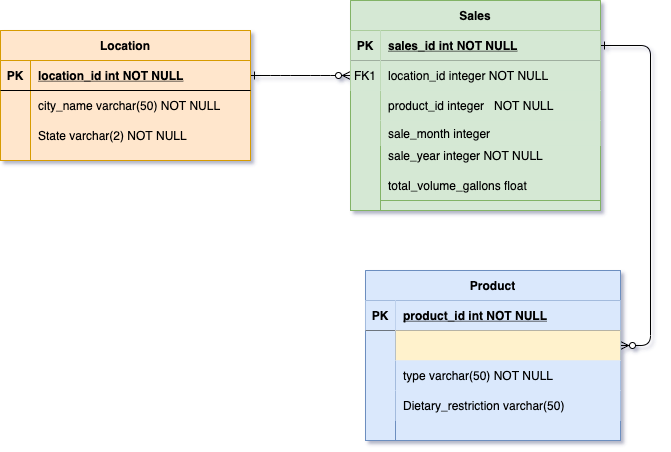

The diagram above was exported from draw.io. Its source (the exported page's mxGraphModel, read from the mxfile embedded in the PNG):
<mxGraphModel dx="801" dy="588" grid="1" gridSize="10" guides="1" tooltips="1" connect="1" arrows="1" fold="1" page="1" pageScale="1" pageWidth="850" pageHeight="1100" math="0" shadow="0" extFonts="Permanent Marker^https://fonts.googleapis.com/css?family=Permanent+Marker">
  <root>
    <mxCell id="0" />
    <mxCell id="1" parent="0" />
    <mxCell id="C-vyLk0tnHw3VtMMgP7b-1" value="" style="edgeStyle=entityRelationEdgeStyle;endArrow=ERzeroToMany;startArrow=ERone;endFill=1;startFill=0;" parent="1" source="C-vyLk0tnHw3VtMMgP7b-24" target="C-vyLk0tnHw3VtMMgP7b-6" edge="1">
      <mxGeometry width="100" height="100" relative="1" as="geometry">
        <mxPoint x="340" y="720" as="sourcePoint" />
        <mxPoint x="440" y="620" as="targetPoint" />
      </mxGeometry>
    </mxCell>
    <mxCell id="C-vyLk0tnHw3VtMMgP7b-12" value="" style="edgeStyle=entityRelationEdgeStyle;endArrow=ERzeroToMany;startArrow=ERone;endFill=1;startFill=0;" parent="1" source="C-vyLk0tnHw3VtMMgP7b-3" target="C-vyLk0tnHw3VtMMgP7b-17" edge="1">
      <mxGeometry width="100" height="100" relative="1" as="geometry">
        <mxPoint x="400" y="180" as="sourcePoint" />
        <mxPoint x="460" y="205" as="targetPoint" />
      </mxGeometry>
    </mxCell>
    <mxCell id="0_HCHztZwqL7vgN5y4f--12" value="" style="group;fillColor=#ffe6cc;strokeColor=#d79b00;" vertex="1" connectable="0" parent="1">
      <mxGeometry x="100" y="160" width="250" height="130" as="geometry" />
    </mxCell>
    <mxCell id="C-vyLk0tnHw3VtMMgP7b-23" value="Location" style="shape=table;startSize=30;container=1;collapsible=1;childLayout=tableLayout;fixedRows=1;rowLines=0;fontStyle=1;align=center;resizeLast=1;fillColor=#ffe6cc;strokeColor=#d79b00;" parent="0_HCHztZwqL7vgN5y4f--12" vertex="1">
      <mxGeometry width="250" height="130" as="geometry" />
    </mxCell>
    <mxCell id="C-vyLk0tnHw3VtMMgP7b-24" value="" style="shape=partialRectangle;collapsible=0;dropTarget=0;pointerEvents=0;fillColor=none;points=[[0,0.5],[1,0.5]];portConstraint=eastwest;top=0;left=0;right=0;bottom=1;" parent="C-vyLk0tnHw3VtMMgP7b-23" vertex="1">
      <mxGeometry y="30" width="250" height="30" as="geometry" />
    </mxCell>
    <mxCell id="C-vyLk0tnHw3VtMMgP7b-25" value="PK" style="shape=partialRectangle;overflow=hidden;connectable=0;fillColor=none;top=0;left=0;bottom=0;right=0;fontStyle=1;" parent="C-vyLk0tnHw3VtMMgP7b-24" vertex="1">
      <mxGeometry width="30" height="30" as="geometry" />
    </mxCell>
    <mxCell id="C-vyLk0tnHw3VtMMgP7b-26" value="location_id int NOT NULL " style="shape=partialRectangle;overflow=hidden;connectable=0;fillColor=none;top=0;left=0;bottom=0;right=0;align=left;spacingLeft=6;fontStyle=5;" parent="C-vyLk0tnHw3VtMMgP7b-24" vertex="1">
      <mxGeometry x="30" width="220" height="30" as="geometry" />
    </mxCell>
    <mxCell id="C-vyLk0tnHw3VtMMgP7b-27" value="" style="shape=partialRectangle;collapsible=0;dropTarget=0;pointerEvents=0;fillColor=none;points=[[0,0.5],[1,0.5]];portConstraint=eastwest;top=0;left=0;right=0;bottom=0;" parent="C-vyLk0tnHw3VtMMgP7b-23" vertex="1">
      <mxGeometry y="60" width="250" height="30" as="geometry" />
    </mxCell>
    <mxCell id="C-vyLk0tnHw3VtMMgP7b-28" value="" style="shape=partialRectangle;overflow=hidden;connectable=0;fillColor=none;top=0;left=0;bottom=0;right=0;" parent="C-vyLk0tnHw3VtMMgP7b-27" vertex="1">
      <mxGeometry width="30" height="30" as="geometry" />
    </mxCell>
    <mxCell id="C-vyLk0tnHw3VtMMgP7b-29" value="city_name varchar(50) NOT NULL" style="shape=partialRectangle;overflow=hidden;connectable=0;fillColor=none;top=0;left=0;bottom=0;right=0;align=left;spacingLeft=6;" parent="C-vyLk0tnHw3VtMMgP7b-27" vertex="1">
      <mxGeometry x="30" width="220" height="30" as="geometry" />
    </mxCell>
    <mxCell id="0_HCHztZwqL7vgN5y4f--1" value="" style="shape=partialRectangle;collapsible=0;dropTarget=0;pointerEvents=0;fillColor=none;points=[[0,0.5],[1,0.5]];portConstraint=eastwest;top=0;left=0;right=0;bottom=0;" vertex="1" parent="0_HCHztZwqL7vgN5y4f--12">
      <mxGeometry y="90" width="250" height="30" as="geometry" />
    </mxCell>
    <mxCell id="0_HCHztZwqL7vgN5y4f--2" value="" style="shape=partialRectangle;overflow=hidden;connectable=0;fillColor=none;top=0;left=0;bottom=0;right=0;" vertex="1" parent="0_HCHztZwqL7vgN5y4f--1">
      <mxGeometry width="30" height="30" as="geometry" />
    </mxCell>
    <mxCell id="0_HCHztZwqL7vgN5y4f--3" value="State varchar(2) NOT NULL" style="shape=partialRectangle;overflow=hidden;connectable=0;fillColor=none;top=0;left=0;bottom=0;right=0;align=left;spacingLeft=6;" vertex="1" parent="0_HCHztZwqL7vgN5y4f--1">
      <mxGeometry x="30" width="220" height="30" as="geometry" />
    </mxCell>
    <mxCell id="0_HCHztZwqL7vgN5y4f--13" value="" style="group;fillColor=#dae8fc;strokeColor=#6c8ebf;" vertex="1" connectable="0" parent="1">
      <mxGeometry x="465" y="400" width="255" height="170" as="geometry" />
    </mxCell>
    <mxCell id="C-vyLk0tnHw3VtMMgP7b-13" value="Product" style="shape=table;startSize=30;container=1;collapsible=1;childLayout=tableLayout;fixedRows=1;rowLines=0;fontStyle=1;align=center;resizeLast=1;fillColor=#dae8fc;strokeColor=#6c8ebf;" parent="0_HCHztZwqL7vgN5y4f--13" vertex="1">
      <mxGeometry width="255" height="170" as="geometry" />
    </mxCell>
    <mxCell id="C-vyLk0tnHw3VtMMgP7b-14" value="" style="shape=partialRectangle;collapsible=0;dropTarget=0;pointerEvents=0;fillColor=none;points=[[0,0.5],[1,0.5]];portConstraint=eastwest;top=0;left=0;right=0;bottom=1;" parent="C-vyLk0tnHw3VtMMgP7b-13" vertex="1">
      <mxGeometry y="30" width="255" height="30" as="geometry" />
    </mxCell>
    <mxCell id="C-vyLk0tnHw3VtMMgP7b-15" value="PK" style="shape=partialRectangle;overflow=hidden;connectable=0;fillColor=#dae8fc;top=0;left=0;bottom=0;right=0;fontStyle=1;strokeColor=#6c8ebf;" parent="C-vyLk0tnHw3VtMMgP7b-14" vertex="1">
      <mxGeometry width="30" height="30" as="geometry" />
    </mxCell>
    <mxCell id="C-vyLk0tnHw3VtMMgP7b-16" value="product_id int NOT NULL " style="shape=partialRectangle;overflow=hidden;connectable=0;fillColor=#dae8fc;top=0;left=0;bottom=0;right=0;align=left;spacingLeft=6;fontStyle=5;strokeColor=#6c8ebf;" parent="C-vyLk0tnHw3VtMMgP7b-14" vertex="1">
      <mxGeometry x="30" width="225" height="30" as="geometry" />
    </mxCell>
    <mxCell id="C-vyLk0tnHw3VtMMgP7b-17" value="" style="shape=partialRectangle;collapsible=0;dropTarget=0;pointerEvents=0;fillColor=none;points=[[0,0.5],[1,0.5]];portConstraint=eastwest;top=0;left=0;right=0;bottom=0;" parent="C-vyLk0tnHw3VtMMgP7b-13" vertex="1">
      <mxGeometry y="60" width="255" height="30" as="geometry" />
    </mxCell>
    <mxCell id="C-vyLk0tnHw3VtMMgP7b-18" value="" style="shape=partialRectangle;overflow=hidden;connectable=0;fillColor=none;top=0;left=0;bottom=0;right=0;" parent="C-vyLk0tnHw3VtMMgP7b-17" vertex="1">
      <mxGeometry width="30" height="30" as="geometry" />
    </mxCell>
    <mxCell id="C-vyLk0tnHw3VtMMgP7b-19" value="" style="shape=partialRectangle;overflow=hidden;connectable=0;fillColor=#fff2cc;top=0;left=0;bottom=0;right=0;align=left;spacingLeft=6;strokeColor=#d6b656;fontStyle=2" parent="C-vyLk0tnHw3VtMMgP7b-17" vertex="1">
      <mxGeometry x="30" width="225" height="30" as="geometry" />
    </mxCell>
    <mxCell id="C-vyLk0tnHw3VtMMgP7b-20" value="" style="shape=partialRectangle;collapsible=0;dropTarget=0;pointerEvents=0;fillColor=none;points=[[0,0.5],[1,0.5]];portConstraint=eastwest;top=0;left=0;right=0;bottom=0;" parent="C-vyLk0tnHw3VtMMgP7b-13" vertex="1">
      <mxGeometry y="90" width="255" height="30" as="geometry" />
    </mxCell>
    <mxCell id="C-vyLk0tnHw3VtMMgP7b-21" value="" style="shape=partialRectangle;overflow=hidden;connectable=0;fillColor=none;top=0;left=0;bottom=0;right=0;" parent="C-vyLk0tnHw3VtMMgP7b-20" vertex="1">
      <mxGeometry width="30" height="30" as="geometry" />
    </mxCell>
    <mxCell id="C-vyLk0tnHw3VtMMgP7b-22" value="type varchar(50) NOT NULL" style="shape=partialRectangle;overflow=hidden;connectable=0;fillColor=#dae8fc;top=0;left=0;bottom=0;right=0;align=left;spacingLeft=6;strokeColor=#6c8ebf;" parent="C-vyLk0tnHw3VtMMgP7b-20" vertex="1">
      <mxGeometry x="30" width="225" height="30" as="geometry" />
    </mxCell>
    <mxCell id="0_HCHztZwqL7vgN5y4f--11" value="Dietary_restriction varchar(50) " style="shape=partialRectangle;overflow=hidden;connectable=0;fillColor=#dae8fc;top=0;left=0;bottom=0;right=0;align=left;spacingLeft=6;strokeColor=#6c8ebf;" vertex="1" parent="0_HCHztZwqL7vgN5y4f--13">
      <mxGeometry x="30" y="120" width="225" height="30" as="geometry" />
    </mxCell>
    <mxCell id="0_HCHztZwqL7vgN5y4f--14" value="" style="group;fillColor=#d5e8d4;strokeColor=#82b366;" vertex="1" connectable="0" parent="1">
      <mxGeometry x="450" y="130" width="250" height="210" as="geometry" />
    </mxCell>
    <mxCell id="C-vyLk0tnHw3VtMMgP7b-2" value="Sales" style="shape=table;startSize=30;container=1;collapsible=1;childLayout=tableLayout;fixedRows=1;rowLines=0;fontStyle=1;align=center;resizeLast=1;fillColor=#d5e8d4;strokeColor=#82b366;" parent="0_HCHztZwqL7vgN5y4f--14" vertex="1">
      <mxGeometry width="250" height="210" as="geometry" />
    </mxCell>
    <mxCell id="C-vyLk0tnHw3VtMMgP7b-3" value="" style="shape=partialRectangle;collapsible=0;dropTarget=0;pointerEvents=0;fillColor=none;points=[[0,0.5],[1,0.5]];portConstraint=eastwest;top=0;left=0;right=0;bottom=1;" parent="C-vyLk0tnHw3VtMMgP7b-2" vertex="1">
      <mxGeometry y="30" width="250" height="30" as="geometry" />
    </mxCell>
    <mxCell id="C-vyLk0tnHw3VtMMgP7b-4" value="PK" style="shape=partialRectangle;overflow=hidden;connectable=0;fillColor=#d5e8d4;top=0;left=0;bottom=0;right=0;fontStyle=1;strokeColor=#82b366;" parent="C-vyLk0tnHw3VtMMgP7b-3" vertex="1">
      <mxGeometry width="30" height="30" as="geometry" />
    </mxCell>
    <mxCell id="C-vyLk0tnHw3VtMMgP7b-5" value="sales_id int NOT NULL " style="shape=partialRectangle;overflow=hidden;connectable=0;fillColor=#d5e8d4;top=0;left=0;bottom=0;right=0;align=left;spacingLeft=6;fontStyle=5;strokeColor=#82b366;" parent="C-vyLk0tnHw3VtMMgP7b-3" vertex="1">
      <mxGeometry x="30" width="220" height="30" as="geometry" />
    </mxCell>
    <mxCell id="C-vyLk0tnHw3VtMMgP7b-6" value="" style="shape=partialRectangle;collapsible=0;dropTarget=0;pointerEvents=0;fillColor=none;points=[[0,0.5],[1,0.5]];portConstraint=eastwest;top=0;left=0;right=0;bottom=0;" parent="C-vyLk0tnHw3VtMMgP7b-2" vertex="1">
      <mxGeometry y="60" width="250" height="30" as="geometry" />
    </mxCell>
    <mxCell id="C-vyLk0tnHw3VtMMgP7b-7" value="FK1" style="shape=partialRectangle;overflow=hidden;connectable=0;fillColor=#d5e8d4;top=0;left=0;bottom=0;right=0;strokeColor=#82b366;" parent="C-vyLk0tnHw3VtMMgP7b-6" vertex="1">
      <mxGeometry width="30" height="30" as="geometry" />
    </mxCell>
    <mxCell id="C-vyLk0tnHw3VtMMgP7b-8" value="location_id integer NOT NULL" style="shape=partialRectangle;overflow=hidden;connectable=0;fillColor=#d5e8d4;top=0;left=0;bottom=0;right=0;align=left;spacingLeft=6;strokeColor=#82b366;" parent="C-vyLk0tnHw3VtMMgP7b-6" vertex="1">
      <mxGeometry x="30" width="220" height="30" as="geometry" />
    </mxCell>
    <mxCell id="C-vyLk0tnHw3VtMMgP7b-9" value="" style="shape=partialRectangle;collapsible=0;dropTarget=0;pointerEvents=0;fillColor=none;points=[[0,0.5],[1,0.5]];portConstraint=eastwest;top=0;left=0;right=0;bottom=0;" parent="C-vyLk0tnHw3VtMMgP7b-2" vertex="1">
      <mxGeometry y="90" width="250" height="30" as="geometry" />
    </mxCell>
    <mxCell id="C-vyLk0tnHw3VtMMgP7b-10" value="" style="shape=partialRectangle;overflow=hidden;connectable=0;fillColor=none;top=0;left=0;bottom=0;right=0;" parent="C-vyLk0tnHw3VtMMgP7b-9" vertex="1">
      <mxGeometry width="30" height="30" as="geometry" />
    </mxCell>
    <mxCell id="C-vyLk0tnHw3VtMMgP7b-11" value="product_id integer   NOT NULL" style="shape=partialRectangle;overflow=hidden;connectable=0;fillColor=#d5e8d4;top=0;left=0;bottom=0;right=0;align=left;spacingLeft=6;strokeColor=#82b366;" parent="C-vyLk0tnHw3VtMMgP7b-9" vertex="1">
      <mxGeometry x="30" width="220" height="30" as="geometry" />
    </mxCell>
    <mxCell id="0_HCHztZwqL7vgN5y4f--9" value="" style="group;fillColor=#d5e8d4;strokeColor=#82b366;" vertex="1" connectable="0" parent="0_HCHztZwqL7vgN5y4f--14">
      <mxGeometry x="30" y="140" width="220" height="60" as="geometry" />
    </mxCell>
    <mxCell id="0_HCHztZwqL7vgN5y4f--7" value="total_volume_gallons float " style="shape=partialRectangle;overflow=hidden;connectable=0;fillColor=none;top=0;left=0;bottom=0;right=0;align=left;spacingLeft=6;" vertex="1" parent="0_HCHztZwqL7vgN5y4f--9">
      <mxGeometry y="30" width="220" height="30" as="geometry" />
    </mxCell>
    <mxCell id="0_HCHztZwqL7vgN5y4f--8" value="sale_year integer NOT NULL" style="shape=partialRectangle;overflow=hidden;connectable=0;fillColor=none;top=0;left=0;bottom=0;right=0;align=left;spacingLeft=6;" vertex="1" parent="0_HCHztZwqL7vgN5y4f--9">
      <mxGeometry width="220" height="30" as="geometry" />
    </mxCell>
    <mxCell id="0_HCHztZwqL7vgN5y4f--10" value="sale_month integer " style="shape=partialRectangle;overflow=hidden;connectable=0;fillColor=#d5e8d4;top=0;left=0;bottom=0;right=0;align=left;spacingLeft=6;strokeColor=none;" vertex="1" parent="1">
      <mxGeometry x="480" y="250" width="220" height="25" as="geometry" />
    </mxCell>
  </root>
</mxGraphModel>